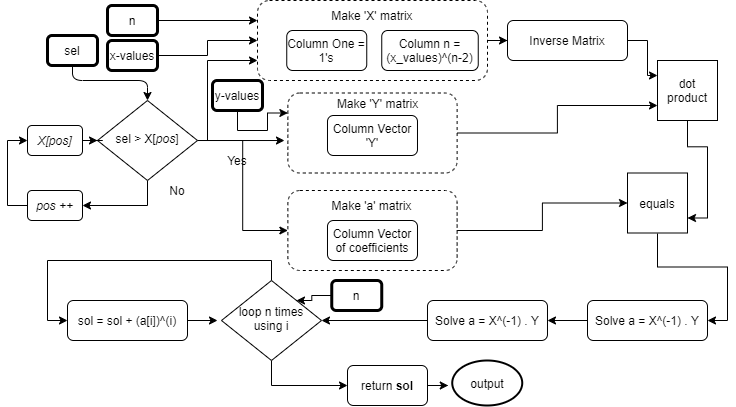

The diagram above was exported from draw.io. Its source (the exported page's mxGraphModel, read from the mxfile embedded in the PNG):
<mxGraphModel dx="782" dy="706" grid="1" gridSize="10" guides="1" tooltips="1" connect="1" arrows="1" fold="1" page="1" pageScale="1" pageWidth="827" pageHeight="1169" math="0" shadow="0">
  <root>
    <mxCell id="WIyWlLk6GJQsqaUBKTNV-0" />
    <mxCell id="WIyWlLk6GJQsqaUBKTNV-1" parent="WIyWlLk6GJQsqaUBKTNV-0" />
    <mxCell id="WIyWlLk6GJQsqaUBKTNV-3" value="sel" style="rounded=1;whiteSpace=wrap;html=1;fontSize=12;glass=0;strokeWidth=3;shadow=0;" parent="WIyWlLk6GJQsqaUBKTNV-1" vertex="1">
      <mxGeometry x="60" y="125" width="50" height="30" as="geometry" />
    </mxCell>
    <mxCell id="kTVAnjrNrDoA3kf3nc1N-12" style="edgeStyle=orthogonalEdgeStyle;rounded=0;orthogonalLoop=1;jettySize=auto;html=1;entryX=1;entryY=0.5;entryDx=0;entryDy=0;exitX=0.5;exitY=1;exitDx=0;exitDy=0;" parent="WIyWlLk6GJQsqaUBKTNV-1" source="WIyWlLk6GJQsqaUBKTNV-6" target="WIyWlLk6GJQsqaUBKTNV-11" edge="1">
      <mxGeometry relative="1" as="geometry" />
    </mxCell>
    <mxCell id="RdS2r_11V1go09w7EzLh-36" style="edgeStyle=orthogonalEdgeStyle;rounded=0;orthogonalLoop=1;jettySize=auto;html=1;entryX=0;entryY=0.75;entryDx=0;entryDy=0;" edge="1" parent="WIyWlLk6GJQsqaUBKTNV-1" source="WIyWlLk6GJQsqaUBKTNV-6" target="RdS2r_11V1go09w7EzLh-15">
      <mxGeometry relative="1" as="geometry">
        <Array as="points">
          <mxPoint x="220" y="230" />
          <mxPoint x="220" y="150" />
        </Array>
      </mxGeometry>
    </mxCell>
    <mxCell id="RdS2r_11V1go09w7EzLh-37" style="edgeStyle=orthogonalEdgeStyle;rounded=0;orthogonalLoop=1;jettySize=auto;html=1;entryX=-0.02;entryY=0.594;entryDx=0;entryDy=0;entryPerimeter=0;" edge="1" parent="WIyWlLk6GJQsqaUBKTNV-1" source="WIyWlLk6GJQsqaUBKTNV-6" target="RdS2r_11V1go09w7EzLh-24">
      <mxGeometry relative="1" as="geometry" />
    </mxCell>
    <mxCell id="RdS2r_11V1go09w7EzLh-38" style="edgeStyle=orthogonalEdgeStyle;rounded=0;orthogonalLoop=1;jettySize=auto;html=1;entryX=0;entryY=0.5;entryDx=0;entryDy=0;" edge="1" parent="WIyWlLk6GJQsqaUBKTNV-1" source="WIyWlLk6GJQsqaUBKTNV-6" target="RdS2r_11V1go09w7EzLh-18">
      <mxGeometry relative="1" as="geometry" />
    </mxCell>
    <mxCell id="WIyWlLk6GJQsqaUBKTNV-6" value="sel &amp;gt; X[&lt;i&gt;pos&lt;/i&gt;]" style="rhombus;whiteSpace=wrap;html=1;shadow=0;fontFamily=Helvetica;fontSize=12;align=center;strokeWidth=1;spacing=6;spacingTop=-4;" parent="WIyWlLk6GJQsqaUBKTNV-1" vertex="1">
      <mxGeometry x="110" y="190" width="100" height="80" as="geometry" />
    </mxCell>
    <mxCell id="WIyWlLk6GJQsqaUBKTNV-7" value="Column One = 1's" style="rounded=1;whiteSpace=wrap;html=1;fontSize=12;glass=0;strokeWidth=1;shadow=0;" parent="WIyWlLk6GJQsqaUBKTNV-1" vertex="1">
      <mxGeometry x="299.25" y="120" width="80" height="40" as="geometry" />
    </mxCell>
    <mxCell id="kTVAnjrNrDoA3kf3nc1N-11" style="edgeStyle=orthogonalEdgeStyle;rounded=0;orthogonalLoop=1;jettySize=auto;html=1;entryX=0;entryY=0.5;entryDx=0;entryDy=0;exitX=0;exitY=0.5;exitDx=0;exitDy=0;" parent="WIyWlLk6GJQsqaUBKTNV-1" source="WIyWlLk6GJQsqaUBKTNV-11" target="kTVAnjrNrDoA3kf3nc1N-9" edge="1">
      <mxGeometry relative="1" as="geometry" />
    </mxCell>
    <mxCell id="WIyWlLk6GJQsqaUBKTNV-11" value="&lt;i&gt;pos ++&lt;/i&gt;" style="rounded=1;whiteSpace=wrap;html=1;fontSize=12;glass=0;strokeWidth=1;shadow=0;" parent="WIyWlLk6GJQsqaUBKTNV-1" vertex="1">
      <mxGeometry x="40" y="280" width="55" height="30" as="geometry" />
    </mxCell>
    <mxCell id="kTVAnjrNrDoA3kf3nc1N-8" value="Yes" style="text;html=1;strokeColor=none;fillColor=none;align=center;verticalAlign=middle;whiteSpace=wrap;rounded=0;" parent="WIyWlLk6GJQsqaUBKTNV-1" vertex="1">
      <mxGeometry x="230" y="240" width="40" height="20" as="geometry" />
    </mxCell>
    <mxCell id="kTVAnjrNrDoA3kf3nc1N-10" value="" style="edgeStyle=orthogonalEdgeStyle;rounded=0;orthogonalLoop=1;jettySize=auto;html=1;" parent="WIyWlLk6GJQsqaUBKTNV-1" source="kTVAnjrNrDoA3kf3nc1N-9" target="WIyWlLk6GJQsqaUBKTNV-6" edge="1">
      <mxGeometry relative="1" as="geometry" />
    </mxCell>
    <mxCell id="kTVAnjrNrDoA3kf3nc1N-9" value="&lt;i&gt;X[pos]&lt;/i&gt;" style="rounded=1;whiteSpace=wrap;html=1;fontSize=12;glass=0;strokeWidth=1;shadow=0;" parent="WIyWlLk6GJQsqaUBKTNV-1" vertex="1">
      <mxGeometry x="40" y="215" width="55" height="30" as="geometry" />
    </mxCell>
    <mxCell id="kTVAnjrNrDoA3kf3nc1N-13" value="No" style="text;html=1;strokeColor=none;fillColor=none;align=center;verticalAlign=middle;whiteSpace=wrap;rounded=0;" parent="WIyWlLk6GJQsqaUBKTNV-1" vertex="1">
      <mxGeometry x="170" y="270" width="40" height="20" as="geometry" />
    </mxCell>
    <mxCell id="kTVAnjrNrDoA3kf3nc1N-18" value="" style="endArrow=classic;html=1;exitX=0.5;exitY=1;exitDx=0;exitDy=0;entryX=0.5;entryY=0;entryDx=0;entryDy=0;" parent="WIyWlLk6GJQsqaUBKTNV-1" source="WIyWlLk6GJQsqaUBKTNV-3" edge="1" target="WIyWlLk6GJQsqaUBKTNV-6">
      <mxGeometry width="50" height="50" relative="1" as="geometry">
        <mxPoint x="130" y="240" as="sourcePoint" />
        <mxPoint x="180" y="190" as="targetPoint" />
        <Array as="points">
          <mxPoint x="85" y="170" />
          <mxPoint x="160" y="170" />
        </Array>
      </mxGeometry>
    </mxCell>
    <mxCell id="kTVAnjrNrDoA3kf3nc1N-20" value="output" style="ellipse;whiteSpace=wrap;html=1;perimeterSpacing=0;strokeWidth=2;" parent="WIyWlLk6GJQsqaUBKTNV-1" vertex="1">
      <mxGeometry x="464.74" y="450" width="70" height="45" as="geometry" />
    </mxCell>
    <mxCell id="RdS2r_11V1go09w7EzLh-1" value="Column n = (x_values)^(n-2)" style="rounded=1;whiteSpace=wrap;html=1;fontSize=12;glass=0;strokeWidth=1;shadow=0;" vertex="1" parent="WIyWlLk6GJQsqaUBKTNV-1">
      <mxGeometry x="394.25" y="120" width="96.5" height="40" as="geometry" />
    </mxCell>
    <mxCell id="RdS2r_11V1go09w7EzLh-27" style="edgeStyle=orthogonalEdgeStyle;rounded=0;orthogonalLoop=1;jettySize=auto;html=1;entryX=0;entryY=0.5;entryDx=0;entryDy=0;" edge="1" parent="WIyWlLk6GJQsqaUBKTNV-1" source="RdS2r_11V1go09w7EzLh-15" target="RdS2r_11V1go09w7EzLh-26">
      <mxGeometry relative="1" as="geometry" />
    </mxCell>
    <mxCell id="RdS2r_11V1go09w7EzLh-15" value="" style="rounded=1;whiteSpace=wrap;html=1;fontSize=12;glass=0;strokeWidth=1;shadow=0;fillColor=none;dashed=1;" vertex="1" parent="WIyWlLk6GJQsqaUBKTNV-1">
      <mxGeometry x="270" y="90" width="230" height="80" as="geometry" />
    </mxCell>
    <mxCell id="RdS2r_11V1go09w7EzLh-16" value="Make 'X' matrix" style="text;html=1;strokeColor=none;fillColor=none;align=center;verticalAlign=middle;whiteSpace=wrap;rounded=0;dashed=1;" vertex="1" parent="WIyWlLk6GJQsqaUBKTNV-1">
      <mxGeometry x="340" y="90" width="90" height="30" as="geometry" />
    </mxCell>
    <mxCell id="RdS2r_11V1go09w7EzLh-17" value="Column Vector of coefficients" style="rounded=1;whiteSpace=wrap;html=1;fontSize=12;glass=0;strokeWidth=1;shadow=0;" vertex="1" parent="WIyWlLk6GJQsqaUBKTNV-1">
      <mxGeometry x="339.99" y="310" width="90" height="40" as="geometry" />
    </mxCell>
    <mxCell id="RdS2r_11V1go09w7EzLh-33" style="edgeStyle=orthogonalEdgeStyle;rounded=0;orthogonalLoop=1;jettySize=auto;html=1;entryX=0;entryY=0.5;entryDx=0;entryDy=0;" edge="1" parent="WIyWlLk6GJQsqaUBKTNV-1" source="RdS2r_11V1go09w7EzLh-18" target="RdS2r_11V1go09w7EzLh-31">
      <mxGeometry relative="1" as="geometry" />
    </mxCell>
    <mxCell id="RdS2r_11V1go09w7EzLh-18" value="" style="rounded=1;whiteSpace=wrap;html=1;fontSize=12;glass=0;strokeWidth=1;shadow=0;fillColor=none;dashed=1;" vertex="1" parent="WIyWlLk6GJQsqaUBKTNV-1">
      <mxGeometry x="300.37" y="280" width="169.25" height="80" as="geometry" />
    </mxCell>
    <mxCell id="RdS2r_11V1go09w7EzLh-19" value="Make 'a' matrix" style="text;html=1;align=center;verticalAlign=middle;resizable=0;points=[];autosize=1;" vertex="1" parent="WIyWlLk6GJQsqaUBKTNV-1">
      <mxGeometry x="333.99" y="285" width="100" height="20" as="geometry" />
    </mxCell>
    <mxCell id="RdS2r_11V1go09w7EzLh-23" value="Column Vector 'Y'" style="rounded=1;whiteSpace=wrap;html=1;fontSize=12;glass=0;strokeWidth=1;shadow=0;" vertex="1" parent="WIyWlLk6GJQsqaUBKTNV-1">
      <mxGeometry x="339.99" y="205" width="90" height="40" as="geometry" />
    </mxCell>
    <mxCell id="RdS2r_11V1go09w7EzLh-30" style="edgeStyle=orthogonalEdgeStyle;rounded=0;orthogonalLoop=1;jettySize=auto;html=1;entryX=0;entryY=0.75;entryDx=0;entryDy=0;" edge="1" parent="WIyWlLk6GJQsqaUBKTNV-1" source="RdS2r_11V1go09w7EzLh-24" target="RdS2r_11V1go09w7EzLh-28">
      <mxGeometry relative="1" as="geometry" />
    </mxCell>
    <mxCell id="RdS2r_11V1go09w7EzLh-24" value="" style="rounded=1;whiteSpace=wrap;html=1;fontSize=12;glass=0;strokeWidth=1;shadow=0;fillColor=none;dashed=1;" vertex="1" parent="WIyWlLk6GJQsqaUBKTNV-1">
      <mxGeometry x="300.37" y="182.5" width="169.25" height="80" as="geometry" />
    </mxCell>
    <mxCell id="RdS2r_11V1go09w7EzLh-25" value="Make 'Y' matrix" style="text;html=1;align=center;verticalAlign=middle;resizable=0;points=[];autosize=1;" vertex="1" parent="WIyWlLk6GJQsqaUBKTNV-1">
      <mxGeometry x="339.99" y="182.5" width="100" height="20" as="geometry" />
    </mxCell>
    <mxCell id="RdS2r_11V1go09w7EzLh-29" style="edgeStyle=orthogonalEdgeStyle;rounded=0;orthogonalLoop=1;jettySize=auto;html=1;entryX=0;entryY=0.25;entryDx=0;entryDy=0;" edge="1" parent="WIyWlLk6GJQsqaUBKTNV-1" source="RdS2r_11V1go09w7EzLh-26" target="RdS2r_11V1go09w7EzLh-28">
      <mxGeometry relative="1" as="geometry" />
    </mxCell>
    <mxCell id="RdS2r_11V1go09w7EzLh-26" value="Inverse Matrix" style="rounded=1;whiteSpace=wrap;html=1;fontSize=12;glass=0;strokeWidth=1;shadow=0;" vertex="1" parent="WIyWlLk6GJQsqaUBKTNV-1">
      <mxGeometry x="520" y="110" width="120" height="40" as="geometry" />
    </mxCell>
    <mxCell id="RdS2r_11V1go09w7EzLh-32" style="edgeStyle=orthogonalEdgeStyle;rounded=0;orthogonalLoop=1;jettySize=auto;html=1;entryX=1;entryY=0.75;entryDx=0;entryDy=0;" edge="1" parent="WIyWlLk6GJQsqaUBKTNV-1" source="RdS2r_11V1go09w7EzLh-28" target="RdS2r_11V1go09w7EzLh-31">
      <mxGeometry relative="1" as="geometry" />
    </mxCell>
    <mxCell id="RdS2r_11V1go09w7EzLh-28" value="dot product" style="whiteSpace=wrap;html=1;aspect=fixed;" vertex="1" parent="WIyWlLk6GJQsqaUBKTNV-1">
      <mxGeometry x="670" y="150" width="60" height="60" as="geometry" />
    </mxCell>
    <mxCell id="RdS2r_11V1go09w7EzLh-35" style="edgeStyle=orthogonalEdgeStyle;rounded=0;orthogonalLoop=1;jettySize=auto;html=1;entryX=1;entryY=0.5;entryDx=0;entryDy=0;" edge="1" parent="WIyWlLk6GJQsqaUBKTNV-1" target="RdS2r_11V1go09w7EzLh-34">
      <mxGeometry relative="1" as="geometry">
        <mxPoint x="670" y="323" as="sourcePoint" />
      </mxGeometry>
    </mxCell>
    <mxCell id="RdS2r_11V1go09w7EzLh-31" value="equals" style="whiteSpace=wrap;html=1;aspect=fixed;" vertex="1" parent="WIyWlLk6GJQsqaUBKTNV-1">
      <mxGeometry x="640" y="262.5" width="60" height="60" as="geometry" />
    </mxCell>
    <mxCell id="RdS2r_11V1go09w7EzLh-41" style="edgeStyle=orthogonalEdgeStyle;rounded=0;orthogonalLoop=1;jettySize=auto;html=1;entryX=1;entryY=0.5;entryDx=0;entryDy=0;" edge="1" parent="WIyWlLk6GJQsqaUBKTNV-1" source="RdS2r_11V1go09w7EzLh-34" target="RdS2r_11V1go09w7EzLh-39">
      <mxGeometry relative="1" as="geometry" />
    </mxCell>
    <mxCell id="RdS2r_11V1go09w7EzLh-34" value="Solve a = X^(-1) . Y" style="rounded=1;whiteSpace=wrap;html=1;fontSize=12;glass=0;strokeWidth=1;shadow=0;" vertex="1" parent="WIyWlLk6GJQsqaUBKTNV-1">
      <mxGeometry x="600" y="390" width="120" height="40" as="geometry" />
    </mxCell>
    <mxCell id="RdS2r_11V1go09w7EzLh-43" style="edgeStyle=orthogonalEdgeStyle;rounded=0;orthogonalLoop=1;jettySize=auto;html=1;entryX=1;entryY=0.5;entryDx=0;entryDy=0;" edge="1" parent="WIyWlLk6GJQsqaUBKTNV-1" source="RdS2r_11V1go09w7EzLh-39" target="RdS2r_11V1go09w7EzLh-40">
      <mxGeometry relative="1" as="geometry" />
    </mxCell>
    <mxCell id="RdS2r_11V1go09w7EzLh-39" value="Solve a = X^(-1) . Y" style="rounded=1;whiteSpace=wrap;html=1;fontSize=12;glass=0;strokeWidth=1;shadow=0;" vertex="1" parent="WIyWlLk6GJQsqaUBKTNV-1">
      <mxGeometry x="439.99" y="390" width="120" height="40" as="geometry" />
    </mxCell>
    <mxCell id="RdS2r_11V1go09w7EzLh-44" style="edgeStyle=orthogonalEdgeStyle;rounded=0;orthogonalLoop=1;jettySize=auto;html=1;entryX=0;entryY=0.5;entryDx=0;entryDy=0;exitX=0.5;exitY=0;exitDx=0;exitDy=0;" edge="1" parent="WIyWlLk6GJQsqaUBKTNV-1" source="RdS2r_11V1go09w7EzLh-40" target="RdS2r_11V1go09w7EzLh-42">
      <mxGeometry relative="1" as="geometry" />
    </mxCell>
    <mxCell id="RdS2r_11V1go09w7EzLh-59" style="edgeStyle=orthogonalEdgeStyle;rounded=0;orthogonalLoop=1;jettySize=auto;html=1;entryX=0;entryY=0.5;entryDx=0;entryDy=0;exitX=0.5;exitY=1;exitDx=0;exitDy=0;" edge="1" parent="WIyWlLk6GJQsqaUBKTNV-1" source="RdS2r_11V1go09w7EzLh-40" target="RdS2r_11V1go09w7EzLh-58">
      <mxGeometry relative="1" as="geometry" />
    </mxCell>
    <mxCell id="RdS2r_11V1go09w7EzLh-40" value="loop n times using i" style="rhombus;whiteSpace=wrap;html=1;shadow=0;fontFamily=Helvetica;fontSize=12;align=center;strokeWidth=1;spacing=6;spacingTop=-4;" vertex="1" parent="WIyWlLk6GJQsqaUBKTNV-1">
      <mxGeometry x="233.99" y="370" width="100" height="80" as="geometry" />
    </mxCell>
    <mxCell id="RdS2r_11V1go09w7EzLh-45" style="edgeStyle=orthogonalEdgeStyle;rounded=0;orthogonalLoop=1;jettySize=auto;html=1;" edge="1" parent="WIyWlLk6GJQsqaUBKTNV-1" source="RdS2r_11V1go09w7EzLh-42">
      <mxGeometry relative="1" as="geometry">
        <mxPoint x="230" y="410" as="targetPoint" />
      </mxGeometry>
    </mxCell>
    <mxCell id="RdS2r_11V1go09w7EzLh-42" value="sol = sol + (a[i])^(i)" style="rounded=1;whiteSpace=wrap;html=1;fontSize=12;glass=0;strokeWidth=1;shadow=0;" vertex="1" parent="WIyWlLk6GJQsqaUBKTNV-1">
      <mxGeometry x="80" y="390" width="120" height="40" as="geometry" />
    </mxCell>
    <mxCell id="RdS2r_11V1go09w7EzLh-48" style="edgeStyle=orthogonalEdgeStyle;rounded=0;orthogonalLoop=1;jettySize=auto;html=1;entryX=0;entryY=0.25;entryDx=0;entryDy=0;" edge="1" parent="WIyWlLk6GJQsqaUBKTNV-1" source="RdS2r_11V1go09w7EzLh-46" target="RdS2r_11V1go09w7EzLh-15">
      <mxGeometry relative="1" as="geometry" />
    </mxCell>
    <mxCell id="RdS2r_11V1go09w7EzLh-46" value="n" style="rounded=1;whiteSpace=wrap;html=1;fontSize=12;glass=0;strokeWidth=3;shadow=0;" vertex="1" parent="WIyWlLk6GJQsqaUBKTNV-1">
      <mxGeometry x="120" y="95" width="50" height="30" as="geometry" />
    </mxCell>
    <mxCell id="RdS2r_11V1go09w7EzLh-50" style="edgeStyle=orthogonalEdgeStyle;rounded=0;orthogonalLoop=1;jettySize=auto;html=1;entryX=1;entryY=0;entryDx=0;entryDy=0;" edge="1" parent="WIyWlLk6GJQsqaUBKTNV-1" source="RdS2r_11V1go09w7EzLh-49" target="RdS2r_11V1go09w7EzLh-40">
      <mxGeometry relative="1" as="geometry" />
    </mxCell>
    <mxCell id="RdS2r_11V1go09w7EzLh-49" value="n" style="rounded=1;whiteSpace=wrap;html=1;fontSize=12;glass=0;strokeWidth=3;shadow=0;" vertex="1" parent="WIyWlLk6GJQsqaUBKTNV-1">
      <mxGeometry x="344.25" y="370" width="50" height="30" as="geometry" />
    </mxCell>
    <mxCell id="RdS2r_11V1go09w7EzLh-52" style="edgeStyle=orthogonalEdgeStyle;rounded=0;orthogonalLoop=1;jettySize=auto;html=1;entryX=0;entryY=0.5;entryDx=0;entryDy=0;" edge="1" parent="WIyWlLk6GJQsqaUBKTNV-1" source="RdS2r_11V1go09w7EzLh-51" target="RdS2r_11V1go09w7EzLh-15">
      <mxGeometry relative="1" as="geometry" />
    </mxCell>
    <mxCell id="RdS2r_11V1go09w7EzLh-51" value="x-values" style="rounded=1;whiteSpace=wrap;html=1;fontSize=12;glass=0;strokeWidth=3;shadow=0;" vertex="1" parent="WIyWlLk6GJQsqaUBKTNV-1">
      <mxGeometry x="120" y="130" width="50" height="30" as="geometry" />
    </mxCell>
    <mxCell id="RdS2r_11V1go09w7EzLh-57" style="edgeStyle=orthogonalEdgeStyle;rounded=0;orthogonalLoop=1;jettySize=auto;html=1;entryX=0;entryY=0.25;entryDx=0;entryDy=0;exitX=0.5;exitY=1;exitDx=0;exitDy=0;" edge="1" parent="WIyWlLk6GJQsqaUBKTNV-1" source="RdS2r_11V1go09w7EzLh-53" target="RdS2r_11V1go09w7EzLh-24">
      <mxGeometry relative="1" as="geometry">
        <Array as="points">
          <mxPoint x="250" y="220" />
          <mxPoint x="280" y="220" />
          <mxPoint x="280" y="203" />
        </Array>
      </mxGeometry>
    </mxCell>
    <mxCell id="RdS2r_11V1go09w7EzLh-53" value="y-values" style="rounded=1;whiteSpace=wrap;html=1;fontSize=12;glass=0;strokeWidth=3;shadow=0;" vertex="1" parent="WIyWlLk6GJQsqaUBKTNV-1">
      <mxGeometry x="225" y="170" width="50" height="30" as="geometry" />
    </mxCell>
    <mxCell id="RdS2r_11V1go09w7EzLh-60" style="edgeStyle=orthogonalEdgeStyle;rounded=0;orthogonalLoop=1;jettySize=auto;html=1;" edge="1" parent="WIyWlLk6GJQsqaUBKTNV-1" source="RdS2r_11V1go09w7EzLh-58">
      <mxGeometry relative="1" as="geometry">
        <mxPoint x="460.75" y="475" as="targetPoint" />
      </mxGeometry>
    </mxCell>
    <mxCell id="RdS2r_11V1go09w7EzLh-58" value="return &lt;b&gt;sol&lt;/b&gt;" style="rounded=1;whiteSpace=wrap;html=1;fontSize=12;glass=0;strokeWidth=1;shadow=0;" vertex="1" parent="WIyWlLk6GJQsqaUBKTNV-1">
      <mxGeometry x="360" y="455" width="80" height="40" as="geometry" />
    </mxCell>
  </root>
</mxGraphModel>